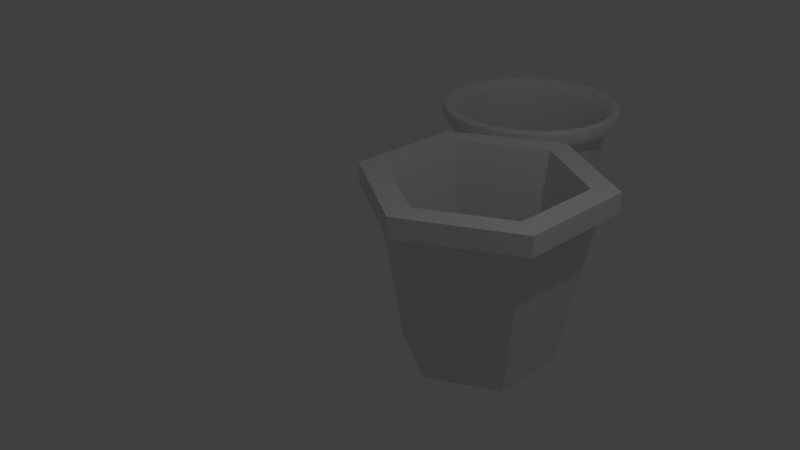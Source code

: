 # Source: balde.blend  (saved by Blender 2.79.0; exported with 4.5.12 LTS)
import bpy
from mathutils import Matrix  # noqa: F401  (used for matrix-valued properties, if any)

bpy.ops.wm.read_factory_settings(use_empty=True)
scene = bpy.context.scene
scene.name = 'Scene'

# ---- collections
col_collection_1 = bpy.data.collections.new('Collection 1'); scene.collection.children.link(col_collection_1)

# ---- world
world_world = bpy.data.worlds.new('World'); scene.world = world_world
world_world.color = (0.05088, 0.05088, 0.05088)
world_world.use_sun_shadow = False
world_world.sun_shadow_jitter_overblur = 0.0
world_world.cycles.sampling_method = 'MANUAL'

# ---- cameras
cam_camera = bpy.data.cameras.new('Camera')
cam_camera.clip_end = 100.0
cam_camera.lens = 35.0
cam_camera.sensor_width = 32.0
cam_camera.sensor_height = 18.0
cam_camera.ortho_scale = 7.314
cam_camera.dof.focus_distance = 0.0
cam_camera.dof.aperture_fstop = 128.0

# ---- lights
light_lamp = bpy.data.lights.new('Lamp', 'POINT')
light_lamp.transmission_factor = 0.0
light_lamp.cutoff_distance = 30.0
light_lamp.energy = 100.0
light_lamp.shadow_buffer_clip_start = 1.001
light_lamp.shadow_soft_size = 0.1
light_lamp.shadow_maximum_resolution = 0.006
light_lamp.use_absolute_resolution = True

# ---- meshes
me_cylinder_002 = bpy.data.meshes.new('Cylinder.002')
me_cylinder_002.from_pydata([(-3.097, 5.961, 1.711), (-3.097, 4.574, 1.711), (-1.895, 3.88, 1.711), (-0.694, 4.574, 1.711), (-0.694, 5.961, 1.711), (-0.3545, 4.378, 1.711), (-0.3545, 6.157, 1.711), (-1.895, 7.047, 1.711), (-3.436, 6.157, 1.711), (-1.895, 3.488, 1.711), (-3.436, 4.378, 1.711), (-1.895, 6.655, 1.711), (-2.769, 5.771, -0.8013), (-2.769, 4.763, -0.8013), (-1.896, 4.259, -0.8013), (-1.022, 4.763, -0.8013), (-1.022, 5.771, -0.8013), (-1.896, 6.276, -0.8013), (-0.9148, 4.697, -0.8925), (-2.888, 5.836, -0.8925), (-1.901, 6.405, -0.8925), (-1.901, 4.127, -0.8925), (-2.888, 4.697, -0.8925), (-0.3545, 4.378, 1.414), (-1.895, 7.047, 1.414), (-0.9148, 5.836, -0.8925), (-3.436, 6.157, 1.414), (-3.436, 4.378, 1.414), (-0.3545, 6.157, 1.414), (-1.895, 3.488, 1.414), (-3.243, 6.041, 1.422), (-3.243, 4.492, 1.422), (-1.901, 3.718, 1.422), (-0.5601, 4.492, 1.422), (-0.5601, 6.041, 1.422), (-1.901, 6.815, 1.422), (-2.876, 5.829, -0.9846), (-2.876, 4.704, -0.9846), (-1.901, 4.141, -0.9846), (-0.9264, 4.704, -0.9846), (-0.9264, 5.829, -0.9846), (-1.901, 6.392, -0.9846), (-0.5668, 6.037, 1.365), (-1.901, 6.807, 1.365), (-0.5668, 4.496, 1.365), (-3.236, 6.037, 1.365), (-1.901, 3.725, 1.365), (-3.236, 4.496, 1.365), (-0.3545, 4.378, 1.655), (-1.895, 7.047, 1.655), (-3.436, 4.378, 1.655), (-0.3545, 6.157, 1.655), (-1.895, 3.488, 1.655), (-3.436, 6.157, 1.655)], [], [(4, 3, 5, 6), (0, 11, 7, 8), (3, 2, 9, 5), (2, 1, 10, 9), (11, 4, 6, 7), (1, 0, 8, 10), (3, 4, 16, 15), (17, 12, 13, 14, 15, 16), (0, 1, 13, 12), (1, 2, 14, 13), (11, 0, 12, 17), (4, 11, 17, 16), (2, 3, 15, 14), (49, 51, 28, 24), (48, 52, 29, 23), (51, 48, 23, 28), (50, 53, 26, 27), (52, 50, 27, 29), (53, 49, 24, 26), (30, 31, 27, 26), (45, 19, 22, 47), (29, 27, 31, 32), (47, 22, 21, 46), (43, 20, 19, 45), (42, 25, 20, 43), (46, 21, 18, 44), (18, 39, 40, 25), (41, 40, 39, 38, 37, 36), (19, 36, 37, 22), (22, 37, 38, 21), (20, 41, 36, 19), (25, 40, 41, 20), (21, 38, 39, 18), (28, 34, 35, 24), (28, 23, 33, 34), (35, 30, 26, 24), (23, 29, 32, 33), (32, 46, 44, 33), (34, 42, 43, 35), (35, 43, 45, 30), (31, 47, 46, 32), (30, 45, 47, 31), (33, 44, 42, 34), (8, 7, 49, 53), (9, 10, 50, 52), (10, 8, 53, 50), (6, 5, 48, 51), (5, 9, 52, 48), (7, 6, 51, 49), (44, 18, 25, 42)])
me_cylinder_002.use_remesh_preserve_volume = False
me_cylinder_002.use_remesh_preserve_attributes = False
me_cylinder_002.use_mirror_vertex_groups = False
me_cylinder_002.update()
me_cylinder_001 = bpy.data.meshes.new('Cylinder.001')
me_cylinder_001.from_pydata([(-1.411, 2.917, 1.773), (-1.411, 1.53, 1.773), (-0.2092, 0.8362, 1.773), (0.9924, 1.53, 1.773), (0.9924, 2.917, 1.773), (1.332, 1.334, 1.773), (1.332, 3.113, 1.773), (-0.2092, 4.003, 1.773), (-1.75, 3.113, 1.773), (-0.2092, 0.4442, 1.773), (-1.75, 1.334, 1.773), (-0.2092, 3.611, 1.773), (-1.083, 2.728, -0.7396), (-1.083, 1.719, -0.7396), (-0.2094, 1.215, -0.7396), (0.6639, 1.719, -0.7396), (0.6639, 2.728, -0.7396), (-0.2094, 3.232, -0.7396), (1.332, 1.334, 1.475), (-0.2092, 4.003, 1.475), (-1.75, 3.113, 1.475), (-1.75, 1.334, 1.475), (1.332, 3.113, 1.475), (-0.2092, 0.4442, 1.475), (-1.556, 2.997, 1.484), (-1.556, 1.448, 1.484), (-0.215, 0.6738, 1.484), (1.126, 1.448, 1.484), (1.126, 2.997, 1.484), (-0.215, 3.771, 1.484), (-1.19, 2.785, -0.9229), (-1.19, 1.66, -0.9229), (-0.2149, 1.097, -0.9229), (0.7599, 1.66, -0.9229), (0.7599, 2.785, -0.9229), (-0.2149, 3.348, -0.9229)], [], [(4, 3, 5, 6), (0, 11, 7, 8), (3, 2, 9, 5), (2, 1, 10, 9), (11, 4, 6, 7), (1, 0, 8, 10), (3, 4, 16, 15), (17, 12, 13, 14, 15, 16), (0, 1, 13, 12), (1, 2, 14, 13), (11, 0, 12, 17), (4, 11, 17, 16), (2, 3, 15, 14), (7, 6, 22, 19), (5, 9, 23, 18), (6, 5, 18, 22), (10, 8, 20, 21), (9, 10, 21, 23), (24, 25, 21, 20), (23, 21, 25, 26), (32, 33, 27, 26), (35, 34, 33, 32, 31, 30), (22, 28, 29, 19), (22, 18, 27, 28), (29, 24, 20, 19), (18, 23, 26, 27), (28, 34, 35, 29), (35, 30, 24, 29), (31, 32, 26, 25), (30, 31, 25, 24), (27, 33, 34, 28), (8, 7, 19, 20)])
_uv = me_cylinder_001.uv_layers.new(name='UVMap')
_uv.uv.foreach_set('vector', [0.6349, 0.8495, 0.5308, 0.7862, 0.5316, 0.7517, 0.6651, 0.833, 0.8233, 0.6163, 0.8273, 0.7345, 0.799, 0.7522, 0.7938, 0.6006, 0.5033, 0.7341, 0.5076, 0.6162, 0.537, 0.6006, 0.5316, 0.7517, 0.5377, 0.5683, 0.6378, 0.5135, 0.6654, 0.5302, 0.537, 0.6006, 0.7996, 0.7867, 0.6953, 0.8497, 0.6651, 0.833, 0.799, 0.7522, 0.693, 0.5135, 0.7931, 0.5684, 0.7938, 0.6006, 0.6654, 0.5302, 0.6994, 0.0001343, 0.8038, 0.0001343, 0.7895, 0.1909, 0.7136, 0.1909, 0.8275, 0.2567, 0.7895, 0.3224, 0.7136, 0.3224, 0.6757, 0.2567, 0.7136, 0.1909, 0.7895, 0.1909, 0.8038, 0.5132, 0.6994, 0.5132, 0.7136, 0.3224, 0.7895, 0.3224, 0.5555, 0.4301, 0.5033, 0.3397, 0.6757, 0.2567, 0.7136, 0.3224, 0.9999, 0.3397, 0.9476, 0.4301, 0.7895, 0.3224, 0.8275, 0.2567, 0.9476, 0.08316, 0.9999, 0.1736, 0.8275, 0.2567, 0.7895, 0.1909, 0.5033, 0.1736, 0.5556, 0.08316, 0.7136, 0.1909, 0.6757, 0.2567, 0.799, 0.7522, 0.6651, 0.833, 0.6632, 0.8032, 0.7725, 0.7397, 0.5316, 0.7517, 0.537, 0.6006, 0.5619, 0.6135, 0.5561, 0.736, 0.6651, 0.833, 0.5316, 0.7517, 0.5561, 0.736, 0.6632, 0.8032, 0.6654, 0.5302, 0.7938, 0.6006, 0.7706, 0.6166, 0.6671, 0.5576, 0.537, 0.6006, 0.6654, 0.5302, 0.6671, 0.5576, 0.5619, 0.6135, 0.7563, 0.6251, 0.667, 0.5726, 0.6671, 0.5576, 0.7706, 0.6166, 0.5619, 0.6135, 0.6671, 0.5576, 0.667, 0.5726, 0.5763, 0.6224, 0.1668, 0.2568, 0.2092, 0.3302, 0.05844, 0.4357, 0.0001343, 0.3347, 0.3363, 0.2568, 0.294, 0.3302, 0.2092, 0.3302, 0.1668, 0.2568, 0.2092, 0.1834, 0.294, 0.1834, 0.6632, 0.8032, 0.6637, 0.7836, 0.7572, 0.7309, 0.7725, 0.7397, 0.6632, 0.8032, 0.5561, 0.736, 0.5719, 0.7277, 0.6637, 0.7836, 0.7572, 0.7309, 0.7563, 0.6251, 0.7706, 0.6166, 0.7725, 0.7397, 0.5561, 0.736, 0.5619, 0.6135, 0.5763, 0.6224, 0.5719, 0.7277, 0.4447, 0.4357, 0.294, 0.3302, 0.3363, 0.2568, 0.503, 0.3347, 0.3363, 0.2568, 0.294, 0.1834, 0.4447, 0.07798, 0.503, 0.179, 0.2092, 0.1834, 0.1668, 0.2568, 0.0001401, 0.179, 0.05844, 0.07798, 0.294, 0.1834, 0.2092, 0.1834, 0.1933, 0.0001343, 0.3099, 0.0001343, 0.1933, 0.5135, 0.2092, 0.3302, 0.294, 0.3302, 0.3099, 0.5135, 0.7938, 0.6006, 0.799, 0.7522, 0.7725, 0.7397, 0.7706, 0.6166])
me_cylinder_001.use_remesh_preserve_volume = False
me_cylinder_001.use_remesh_preserve_attributes = False
me_cylinder_001.use_mirror_vertex_groups = False
me_cylinder_001.update()

# ---- objects
ob_cylinder_002 = bpy.data.objects.new('Cylinder.002', me_cylinder_002)
ob_cylinder_001 = bpy.data.objects.new('Cylinder.001', me_cylinder_001)
ob_lamp = bpy.data.objects.new('Lamp', light_lamp)
ob_camera = bpy.data.objects.new('Camera', cam_camera)

# ---- transforms, parenting, visibility, modifiers, constraints
ob_cylinder_002.location = (0.68, -0.567, -1.036)
ob_cylinder_002.lineart.crease_threshold = 0.0
_m = ob_cylinder_002.modifiers.new('Subsurf', 'SUBSURF')
_m.uv_smooth = 'PRESERVE_CORNERS'
_m.quality = 2
_m.levels = 3
_m.show_only_control_edges = False
ob_cylinder_001.location = (0.68, -0.567, -1.036)
ob_cylinder_001.lineart.crease_threshold = 0.0
ob_lamp.location = (4.076, 1.005, 5.904)
ob_lamp.rotation_euler = (0.6503, 0.05522, 1.866)
ob_lamp.lock_rotations_4d = False
ob_lamp.empty_display_type = 'ARROWS'
ob_lamp.color = (0.0, 0.0, 0.0, 0.0)
ob_lamp.lineart.crease_threshold = 0.0
ob_camera.location = (7.481, -6.508, 5.344)
ob_camera.rotation_euler = (1.109, 0.0, 0.8149)
ob_camera.lock_rotations_4d = False
ob_camera.empty_display_type = 'ARROWS'
ob_camera.color = (0.0, 0.0, 0.0, 0.0)
ob_camera.display_type = 'WIRE'
ob_camera.lineart.crease_threshold = 0.0

# ---- collection membership
col_collection_1.objects.link(ob_cylinder_002)
col_collection_1.objects.link(ob_cylinder_001)
col_collection_1.objects.link(ob_lamp)
col_collection_1.objects.link(ob_camera)

# ---- scene / render settings (as saved in the file)
scene.camera = ob_camera
scene.frame_start = 1; scene.frame_end = 250; scene.frame_set(1)
scene.render.engine = 'BLENDER_EEVEE_NEXT'
scene.render.resolution_percentage = 50
scene.render.dither_intensity = 0.0
scene.cycles.use_denoising = False
scene.cycles.samples = 128
scene.cycles.sampling_pattern = 'TABULATED_SOBOL'
scene.cycles.use_adaptive_sampling = False
scene.cycles.use_light_tree = False
scene.cycles.blur_glossy = 0.0
scene.cycles.sample_clamp_indirect = 0.0
scene.view_settings.view_transform = 'Standard'
bpy.context.view_layer.update()
